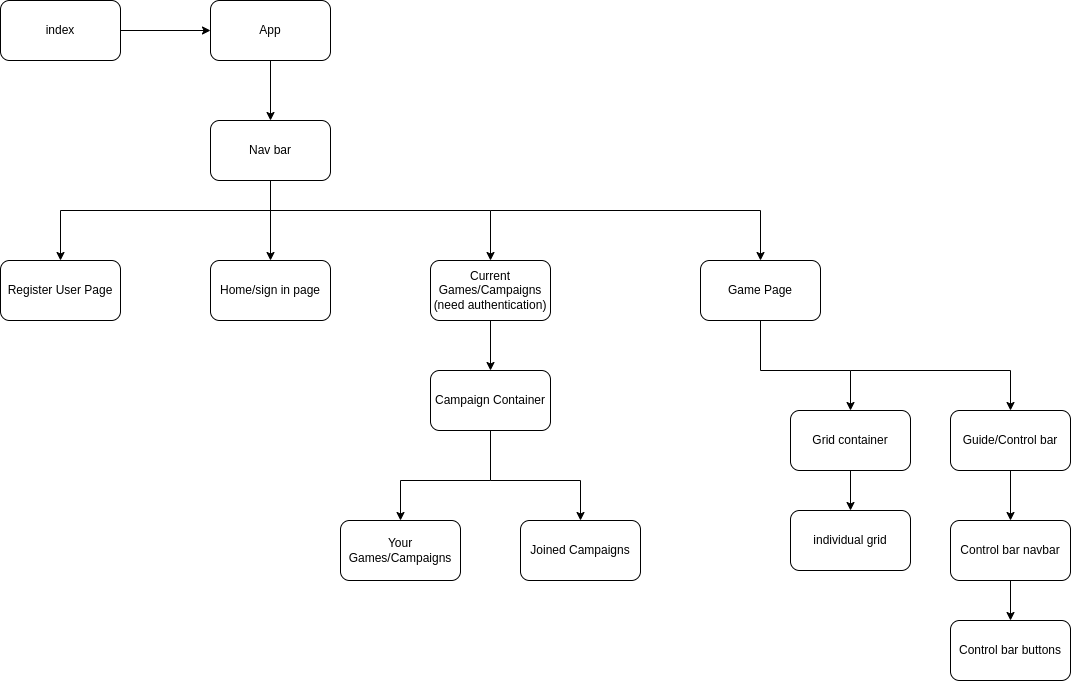

The diagram above was exported from draw.io. Its source (the exported page's mxGraphModel, read from the mxfile embedded in the PNG):
<mxGraphModel dx="1350" dy="773" grid="1" gridSize="10" guides="1" tooltips="1" connect="1" arrows="1" fold="1" page="1" pageScale="1" pageWidth="850" pageHeight="1100" math="0" shadow="0">
  <root>
    <mxCell id="0" />
    <mxCell id="1" parent="0" />
    <mxCell id="qt08eFdNzgCjx6Um8Zq8-1" value="index" style="rounded=1;whiteSpace=wrap;html=1;" vertex="1" parent="1">
      <mxGeometry x="40" y="50" width="120" height="60" as="geometry" />
    </mxCell>
    <mxCell id="qt08eFdNzgCjx6Um8Zq8-2" value="" style="endArrow=classic;html=1;rounded=0;exitX=1;exitY=0.5;exitDx=0;exitDy=0;" edge="1" parent="1" source="qt08eFdNzgCjx6Um8Zq8-1" target="qt08eFdNzgCjx6Um8Zq8-3">
      <mxGeometry width="50" height="50" relative="1" as="geometry">
        <mxPoint x="560" y="310" as="sourcePoint" />
        <mxPoint x="310" y="80" as="targetPoint" />
      </mxGeometry>
    </mxCell>
    <mxCell id="qt08eFdNzgCjx6Um8Zq8-3" value="App" style="rounded=1;whiteSpace=wrap;html=1;" vertex="1" parent="1">
      <mxGeometry x="250" y="50" width="120" height="60" as="geometry" />
    </mxCell>
    <mxCell id="qt08eFdNzgCjx6Um8Zq8-4" value="" style="endArrow=classic;html=1;rounded=0;exitX=0.5;exitY=1;exitDx=0;exitDy=0;" edge="1" parent="1" source="qt08eFdNzgCjx6Um8Zq8-3">
      <mxGeometry width="50" height="50" relative="1" as="geometry">
        <mxPoint x="560" y="310" as="sourcePoint" />
        <mxPoint x="310" y="170" as="targetPoint" />
      </mxGeometry>
    </mxCell>
    <mxCell id="qt08eFdNzgCjx6Um8Zq8-5" value="Nav bar" style="rounded=1;whiteSpace=wrap;html=1;" vertex="1" parent="1">
      <mxGeometry x="250" y="170" width="120" height="60" as="geometry" />
    </mxCell>
    <mxCell id="qt08eFdNzgCjx6Um8Zq8-6" value="Home/sign in page" style="rounded=1;whiteSpace=wrap;html=1;" vertex="1" parent="1">
      <mxGeometry x="250" y="310" width="120" height="60" as="geometry" />
    </mxCell>
    <mxCell id="qt08eFdNzgCjx6Um8Zq8-7" value="" style="endArrow=classic;html=1;rounded=0;exitX=0.5;exitY=1;exitDx=0;exitDy=0;entryX=0.5;entryY=0;entryDx=0;entryDy=0;" edge="1" parent="1" source="qt08eFdNzgCjx6Um8Zq8-5" target="qt08eFdNzgCjx6Um8Zq8-6">
      <mxGeometry width="50" height="50" relative="1" as="geometry">
        <mxPoint x="560" y="310" as="sourcePoint" />
        <mxPoint x="610" y="260" as="targetPoint" />
      </mxGeometry>
    </mxCell>
    <mxCell id="qt08eFdNzgCjx6Um8Zq8-9" value="Current Games/Campaigns&lt;br&gt;(need authentication)" style="rounded=1;whiteSpace=wrap;html=1;" vertex="1" parent="1">
      <mxGeometry x="470" y="310" width="120" height="60" as="geometry" />
    </mxCell>
    <mxCell id="qt08eFdNzgCjx6Um8Zq8-11" value="" style="endArrow=classic;html=1;rounded=0;entryX=0.5;entryY=0;entryDx=0;entryDy=0;" edge="1" parent="1" target="qt08eFdNzgCjx6Um8Zq8-9">
      <mxGeometry width="50" height="50" relative="1" as="geometry">
        <mxPoint x="310" y="260" as="sourcePoint" />
        <mxPoint x="660" y="260" as="targetPoint" />
        <Array as="points">
          <mxPoint x="530" y="260" />
        </Array>
      </mxGeometry>
    </mxCell>
    <mxCell id="qt08eFdNzgCjx6Um8Zq8-14" value="Register User Page" style="rounded=1;whiteSpace=wrap;html=1;" vertex="1" parent="1">
      <mxGeometry x="40" y="310" width="120" height="60" as="geometry" />
    </mxCell>
    <mxCell id="qt08eFdNzgCjx6Um8Zq8-15" value="Game Page" style="rounded=1;whiteSpace=wrap;html=1;" vertex="1" parent="1">
      <mxGeometry x="740" y="310" width="120" height="60" as="geometry" />
    </mxCell>
    <mxCell id="qt08eFdNzgCjx6Um8Zq8-16" value="" style="endArrow=classic;html=1;rounded=0;entryX=0.5;entryY=0;entryDx=0;entryDy=0;" edge="1" parent="1" target="qt08eFdNzgCjx6Um8Zq8-14">
      <mxGeometry width="50" height="50" relative="1" as="geometry">
        <mxPoint x="310" y="260" as="sourcePoint" />
        <mxPoint x="180" y="220" as="targetPoint" />
        <Array as="points">
          <mxPoint x="100" y="260" />
        </Array>
      </mxGeometry>
    </mxCell>
    <mxCell id="qt08eFdNzgCjx6Um8Zq8-17" value="" style="endArrow=classic;html=1;rounded=0;" edge="1" parent="1" target="qt08eFdNzgCjx6Um8Zq8-15">
      <mxGeometry width="50" height="50" relative="1" as="geometry">
        <mxPoint x="530" y="260" as="sourcePoint" />
        <mxPoint x="840" y="260" as="targetPoint" />
        <Array as="points">
          <mxPoint x="800" y="260" />
        </Array>
      </mxGeometry>
    </mxCell>
    <mxCell id="qt08eFdNzgCjx6Um8Zq8-18" value="" style="endArrow=classic;html=1;rounded=0;exitX=0.5;exitY=1;exitDx=0;exitDy=0;" edge="1" parent="1" source="qt08eFdNzgCjx6Um8Zq8-9">
      <mxGeometry width="50" height="50" relative="1" as="geometry">
        <mxPoint x="520" y="450" as="sourcePoint" />
        <mxPoint x="530" y="420" as="targetPoint" />
      </mxGeometry>
    </mxCell>
    <mxCell id="qt08eFdNzgCjx6Um8Zq8-19" value="Campaign Container" style="rounded=1;whiteSpace=wrap;html=1;" vertex="1" parent="1">
      <mxGeometry x="470" y="420" width="120" height="60" as="geometry" />
    </mxCell>
    <mxCell id="qt08eFdNzgCjx6Um8Zq8-20" value="" style="endArrow=classic;html=1;rounded=0;" edge="1" parent="1">
      <mxGeometry width="50" height="50" relative="1" as="geometry">
        <mxPoint x="530" y="530" as="sourcePoint" />
        <mxPoint x="620" y="570" as="targetPoint" />
        <Array as="points">
          <mxPoint x="620" y="530" />
        </Array>
      </mxGeometry>
    </mxCell>
    <mxCell id="qt08eFdNzgCjx6Um8Zq8-21" value="" style="endArrow=none;html=1;rounded=0;entryX=0.5;entryY=1;entryDx=0;entryDy=0;" edge="1" parent="1" target="qt08eFdNzgCjx6Um8Zq8-19">
      <mxGeometry width="50" height="50" relative="1" as="geometry">
        <mxPoint x="530" y="530" as="sourcePoint" />
        <mxPoint x="550" y="520" as="targetPoint" />
      </mxGeometry>
    </mxCell>
    <mxCell id="qt08eFdNzgCjx6Um8Zq8-22" value="" style="endArrow=classic;html=1;rounded=0;" edge="1" parent="1">
      <mxGeometry width="50" height="50" relative="1" as="geometry">
        <mxPoint x="530" y="530" as="sourcePoint" />
        <mxPoint x="440" y="570" as="targetPoint" />
        <Array as="points">
          <mxPoint x="440" y="530" />
        </Array>
      </mxGeometry>
    </mxCell>
    <mxCell id="qt08eFdNzgCjx6Um8Zq8-23" value="Your Games/Campaigns" style="rounded=1;whiteSpace=wrap;html=1;" vertex="1" parent="1">
      <mxGeometry x="380" y="570" width="120" height="60" as="geometry" />
    </mxCell>
    <mxCell id="qt08eFdNzgCjx6Um8Zq8-24" value="Joined Campaigns" style="rounded=1;whiteSpace=wrap;html=1;" vertex="1" parent="1">
      <mxGeometry x="560" y="570" width="120" height="60" as="geometry" />
    </mxCell>
    <mxCell id="qt08eFdNzgCjx6Um8Zq8-25" value="Grid container" style="rounded=1;whiteSpace=wrap;html=1;" vertex="1" parent="1">
      <mxGeometry x="830" y="460" width="120" height="60" as="geometry" />
    </mxCell>
    <mxCell id="qt08eFdNzgCjx6Um8Zq8-26" value="" style="endArrow=none;html=1;rounded=0;entryX=0.5;entryY=1;entryDx=0;entryDy=0;" edge="1" parent="1" target="qt08eFdNzgCjx6Um8Zq8-15">
      <mxGeometry width="50" height="50" relative="1" as="geometry">
        <mxPoint x="800" y="420" as="sourcePoint" />
        <mxPoint x="825" y="420" as="targetPoint" />
      </mxGeometry>
    </mxCell>
    <mxCell id="qt08eFdNzgCjx6Um8Zq8-27" value="" style="endArrow=classic;html=1;rounded=0;" edge="1" parent="1">
      <mxGeometry width="50" height="50" relative="1" as="geometry">
        <mxPoint x="800" y="420" as="sourcePoint" />
        <mxPoint x="890" y="460" as="targetPoint" />
        <Array as="points">
          <mxPoint x="890" y="420" />
        </Array>
      </mxGeometry>
    </mxCell>
    <mxCell id="qt08eFdNzgCjx6Um8Zq8-28" value="individual grid" style="rounded=1;whiteSpace=wrap;html=1;" vertex="1" parent="1">
      <mxGeometry x="830" y="560" width="120" height="60" as="geometry" />
    </mxCell>
    <mxCell id="qt08eFdNzgCjx6Um8Zq8-29" value="" style="endArrow=classic;html=1;rounded=0;exitX=0.5;exitY=1;exitDx=0;exitDy=0;entryX=0.5;entryY=0;entryDx=0;entryDy=0;" edge="1" parent="1" source="qt08eFdNzgCjx6Um8Zq8-25" target="qt08eFdNzgCjx6Um8Zq8-28">
      <mxGeometry width="50" height="50" relative="1" as="geometry">
        <mxPoint x="990" y="570" as="sourcePoint" />
        <mxPoint x="1040" y="520" as="targetPoint" />
      </mxGeometry>
    </mxCell>
    <mxCell id="qt08eFdNzgCjx6Um8Zq8-30" value="" style="endArrow=classic;html=1;rounded=0;" edge="1" parent="1">
      <mxGeometry width="50" height="50" relative="1" as="geometry">
        <mxPoint x="890" y="420" as="sourcePoint" />
        <mxPoint x="1050" y="460" as="targetPoint" />
        <Array as="points">
          <mxPoint x="1050" y="420" />
        </Array>
      </mxGeometry>
    </mxCell>
    <mxCell id="qt08eFdNzgCjx6Um8Zq8-31" value="Guide/Control bar" style="rounded=1;whiteSpace=wrap;html=1;" vertex="1" parent="1">
      <mxGeometry x="990" y="460" width="120" height="60" as="geometry" />
    </mxCell>
    <mxCell id="qt08eFdNzgCjx6Um8Zq8-32" value="" style="endArrow=classic;html=1;rounded=0;exitX=0.5;exitY=1;exitDx=0;exitDy=0;" edge="1" parent="1" source="qt08eFdNzgCjx6Um8Zq8-31">
      <mxGeometry width="50" height="50" relative="1" as="geometry">
        <mxPoint x="1110" y="570" as="sourcePoint" />
        <mxPoint x="1050" y="570" as="targetPoint" />
      </mxGeometry>
    </mxCell>
    <mxCell id="qt08eFdNzgCjx6Um8Zq8-33" value="Control bar navbar" style="rounded=1;whiteSpace=wrap;html=1;" vertex="1" parent="1">
      <mxGeometry x="990" y="570" width="120" height="60" as="geometry" />
    </mxCell>
    <mxCell id="qt08eFdNzgCjx6Um8Zq8-34" value="" style="endArrow=classic;html=1;rounded=0;" edge="1" parent="1">
      <mxGeometry width="50" height="50" relative="1" as="geometry">
        <mxPoint x="1050" y="630" as="sourcePoint" />
        <mxPoint x="1050" y="670" as="targetPoint" />
      </mxGeometry>
    </mxCell>
    <mxCell id="qt08eFdNzgCjx6Um8Zq8-35" value="Control bar buttons" style="rounded=1;whiteSpace=wrap;html=1;" vertex="1" parent="1">
      <mxGeometry x="990" y="670" width="120" height="60" as="geometry" />
    </mxCell>
  </root>
</mxGraphModel>